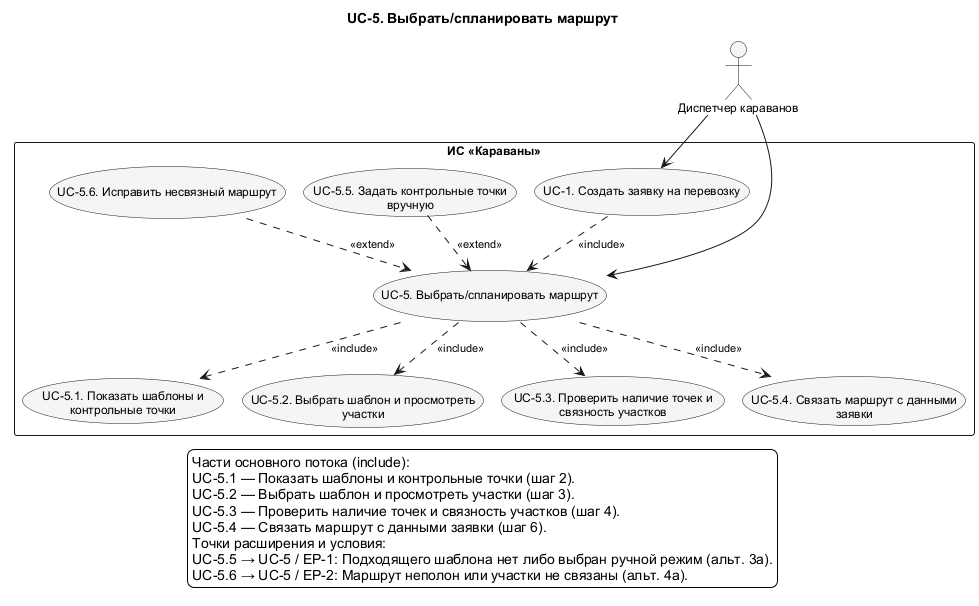

The diagram above was rendered by PlantUML. Its source (embedded in the PNG):
@startuml UC_5_Detail
!pragma layout smetana
skinparam shadowing false
skinparam defaultFontName Arial
skinparam defaultFontSize 12
skinparam backgroundColor white
skinparam nodesep 75
skinparam ranksep 100
skinparam ArrowFontSize 11
skinparam usecaseBackgroundColor #F5F5F5
skinparam activityBackgroundColor #F5F5F5
top to bottom direction
title UC-5. Выбрать/спланировать маршрут

actor "Диспетчер караванов" as Dispatcher
rectangle "ИС «Караваны»" as SystemBoundary {
  usecase "UC-1. Создать заявку на перевозку" as UC1
  usecase "UC-5. Выбрать/спланировать маршрут" as UC5
  usecase "UC-5.1. Показать шаблоны и\nконтрольные точки" as UC5_1
  usecase "UC-5.2. Выбрать шаблон и просмотреть\nучастки" as UC5_2
  usecase "UC-5.3. Проверить наличие точек и\nсвязность участков" as UC5_3
  usecase "UC-5.4. Связать маршрут с данными\nзаявки" as UC5_4
  usecase "UC-5.5. Задать контрольные точки\nвручную" as UC5_5
  usecase "UC-5.6. Исправить несвязный маршрут" as UC5_6
}
' edge:R057
UC1 ..> UC5 : <<include>>
' edge:R127
UC5 ..> UC5_1 : <<include>>
' edge:R128
UC5 ..> UC5_2 : <<include>>
' edge:R129
UC5 ..> UC5_3 : <<include>>
' edge:R130
UC5 ..> UC5_4 : <<include>>
' edge:R131
UC5_5 ..> UC5 : <<extend>>
' edge:R132
UC5_6 ..> UC5 : <<extend>>
' edge:R001
Dispatcher --> UC1
' edge:R005
Dispatcher --> UC5
legend bottom
  Части основного потока (include):
  UC-5.1 — Показать шаблоны и контрольные точки (шаг 2).
  UC-5.2 — Выбрать шаблон и просмотреть участки (шаг 3).
  UC-5.3 — Проверить наличие точек и связность участков (шаг 4).
  UC-5.4 — Связать маршрут с данными заявки (шаг 6).
  Точки расширения и условия:
  UC-5.5 → UC-5 / EP-1: Подходящего шаблона нет либо выбран ручной режим (альт. 3а).
  UC-5.6 → UC-5 / EP-2: Маршрут неполон или участки не связаны (альт. 4а).
endlegend
@enduml